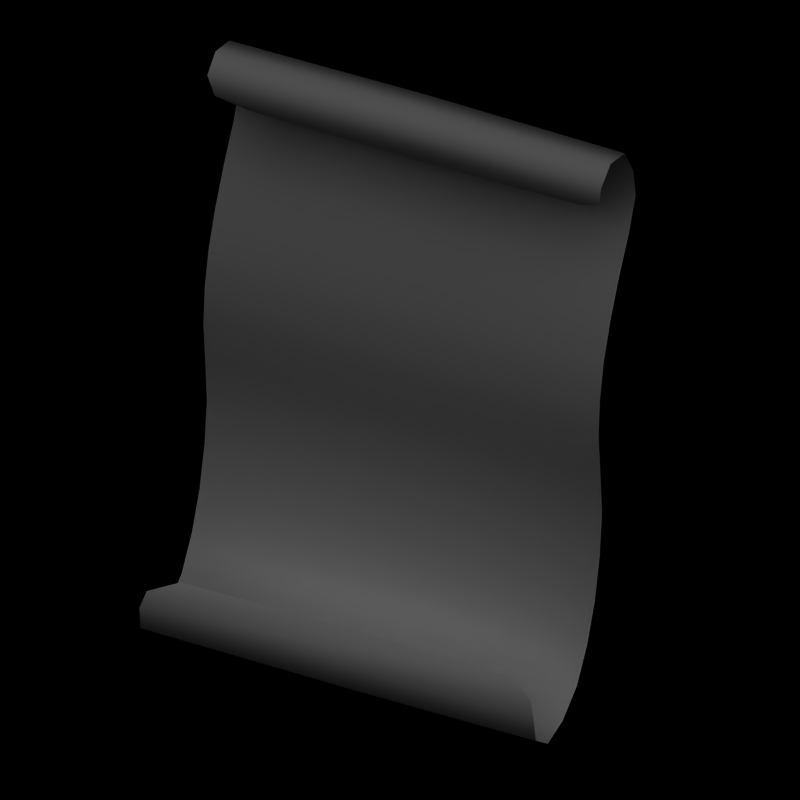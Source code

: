 # Source: scroll.blend  (saved by Blender 2.49.2; exported with 4.5.12 LTS)
import bpy
from mathutils import Matrix  # noqa: F401  (used for matrix-valued properties, if any)

bpy.ops.wm.read_factory_settings(use_empty=True)
scene = bpy.context.scene
scene.name = 'Scene'

# ---- collections
col_collection_1 = bpy.data.collections.new('Collection 1'); scene.collection.children.link(col_collection_1)

# ---- materials (node trees are filled in below, after node groups)
mat_material = bpy.data.materials.new('Material')
mat_material.alpha_threshold = 0.0
mat_material.preview_render_type = 'FLAT'
mat_material.diffuse_color = (1.0, 0.9999, 0.9999, 1.0)
mat_material.roughness = 0.5
mat_material.specular_intensity = 0.3533

# ---- material node trees

# ---- world
world_world = bpy.data.worlds.new('World'); scene.world = world_world
world_world.color = (0.0, 0.0, 0.0)
world_world.use_sun_shadow = False
world_world.sun_shadow_jitter_overblur = 0.0
world_world.cycles.sampling_method = 'MANUAL'
world_world.cycles.sample_map_resolution = 256

# ---- cameras
cam_camera_001 = bpy.data.cameras.new('Camera.001')
cam_camera_001.type = 'ORTHO'
cam_camera_001.passepartout_alpha = 0.2
cam_camera_001.clip_end = 100.0
cam_camera_001.lens = 35.0
cam_camera_001.ortho_scale = 1.5
cam_camera_001.show_passepartout = False
cam_camera_001.show_safe_areas = True
cam_camera_001.dof.focus_distance = 0.0
cam_camera_001.dof.aperture_fstop = 128.0

# ---- lights
light_lamp_001 = bpy.data.lights.new('Lamp.001', 'SUN')
light_lamp_001.transmission_factor = 0.0
light_lamp_001.angle = 1.571
light_lamp_001.energy = 1.0
light_lamp_001.shadow_buffer_clip_start = 0.5
light_lamp_001.shadow_soft_size = 1.0
light_lamp_001.shadow_cascade_max_distance = 1000.0
light_lamp_001.cycles.use_multiple_importance_sampling = False

# ---- meshes
me_plane_001 = bpy.data.meshes.new('Plane.001')
me_plane_001.from_pydata([(-0.3523, -0.1826, -0.3999), (-0.3523, 0.1166, 0.4857), (0.3523, 0.1166, 0.4857), (0.3523, -0.1826, -0.3999), (-0.4195, -0.222, -0.4548), (-0.4207, -0.1706, -0.5377), (-0.4207, -0.05257, -0.4771), (-0.4207, 0.02249, -0.3322), (-0.4207, 0.05715, -0.1535), (-0.4207, 0.04881, 0.02379), (-0.4207, 0.07431, 0.1775), (-0.4207, 0.1392, 0.3289), (-0.4207, 0.21, 0.4729), (-0.4207, 0.1704, 0.5907), (-0.4195, 0.07893, 0.5669), (0.4195, 0.07893, 0.5669), (0.4207, 0.1704, 0.5907), (0.4207, 0.21, 0.4729), (0.4207, 0.1392, 0.3289), (0.4207, 0.07431, 0.1775), (0.4207, 0.04881, 0.02379), (0.4207, 0.05715, -0.1535), (0.4207, 0.02249, -0.3322), (0.4207, -0.05257, -0.4771), (0.4207, -0.1706, -0.5377), (0.4195, -0.222, -0.4548), (2.554e-08, 0.1171, 0.481), (2.554e-08, -0.1787, -0.3976), (-0.4087, -0.2119, -0.4193), (-0.4206, -0.2171, -0.5036), (-0.4207, -0.1107, -0.5217), (-0.4207, -0.01007, -0.4103), (-0.4207, 0.04487, -0.2445), (-0.4207, 0.05361, -0.06303), (-0.4207, 0.05675, 0.1022), (-0.4207, 0.1032, 0.2533), (-0.4207, 0.1806, 0.4029), (-0.4207, 0.2026, 0.5322), (-0.4206, 0.1146, 0.5995), (-0.4087, 0.08682, 0.5191), (0.4087, 0.08682, 0.5191), (0.4206, 0.1146, 0.5995), (0.4207, 0.2026, 0.5322), (0.4207, 0.1806, 0.4029), (0.4207, 0.1032, 0.2533), (0.4207, 0.05675, 0.1022), (0.4207, 0.05361, -0.06303), (0.4207, 0.04487, -0.2445), (0.4207, -0.01007, -0.4103), (0.4207, -0.1107, -0.5217), (0.4206, -0.2171, -0.5036), (0.4087, -0.2119, -0.4193), (2.554e-08, -0.2257, -0.4537), (2.554e-08, -0.1715, -0.5416), (2.554e-08, -0.05137, -0.4787), (2.554e-08, 0.0232, -0.3329), (2.554e-08, 0.05838, -0.1535), (2.554e-08, 0.04782, 0.02444), (2.554e-08, 0.07348, 0.1775), (2.554e-08, 0.1387, 0.3291), (2.554e-08, 0.2128, 0.4736), (2.554e-08, 0.1722, 0.5938), (2.554e-08, 0.07594, 0.5684), (2.554e-08, -0.212, -0.4182), (2.554e-08, -0.2187, -0.5045), (2.554e-08, -0.1105, -0.5235), (2.554e-08, -0.009434, -0.411), (2.554e-08, 0.04552, -0.2447), (2.554e-08, 0.05369, -0.0628), (2.554e-08, 0.05613, 0.1024), (2.554e-08, 0.1027, 0.2533), (2.554e-08, 0.1814, 0.4031), (2.554e-08, 0.2042, 0.5335), (2.554e-08, 0.1141, 0.6011), (2.554e-08, 0.08595, 0.5182)], [], [(28, 0, 27, 63), (4, 28, 63, 52), (63, 27, 3, 51), (52, 63, 51, 25), (50, 24, 53, 64), (25, 50, 64, 52), (64, 53, 5, 29), (52, 64, 29, 4), (49, 23, 54, 65), (24, 49, 65, 53), (65, 54, 6, 30), (53, 65, 30, 5), (48, 22, 55, 66), (23, 48, 66, 54), (66, 55, 7, 31), (54, 66, 31, 6), (47, 21, 56, 67), (22, 47, 67, 55), (67, 56, 8, 32), (55, 67, 32, 7), (46, 20, 57, 68), (21, 46, 68, 56), (68, 57, 9, 33), (56, 68, 33, 8), (45, 19, 58, 69), (20, 45, 69, 57), (69, 58, 10, 34), (57, 69, 34, 9), (44, 18, 59, 70), (19, 44, 70, 58), (70, 59, 11, 35), (58, 70, 35, 10), (43, 17, 60, 71), (18, 43, 71, 59), (71, 60, 12, 36), (59, 71, 36, 11), (42, 16, 61, 72), (17, 42, 72, 60), (72, 61, 13, 37), (60, 72, 37, 12), (41, 15, 62, 73), (16, 41, 73, 61), (73, 62, 14, 38), (61, 73, 38, 13), (40, 2, 26, 74), (15, 40, 74, 62), (74, 26, 1, 39), (62, 74, 39, 14)])
me_plane_001.polygons.foreach_set('use_smooth', [True] * 48)
_uv = me_plane_001.uv_layers.new(name='UVTex')
_uv.uv.foreach_set('vector', [-5.96e-08, 0.04167, -5.96e-08, 3.576e-07, 0.5, 1.192e-07, 0.5, 0.04167, -5.96e-08, 0.08333, -5.96e-08, 0.04167, 0.5, 0.04167, 0.5, 0.08333, 0.5, 0.04167, 0.5, 1.192e-07, 1.0, 0.0, 1.0, 0.04167, 0.5, 0.08333, 0.5, 0.04167, 1.0, 0.04167, 1.0, 0.08333, 1.0, 0.125, 1.0, 0.1667, 0.5, 0.1667, 0.5, 0.125, 1.0, 0.08333, 1.0, 0.125, 0.5, 0.125, 0.5, 0.08333, 0.5, 0.125, 0.5, 0.1667, 0.0, 0.1667, 0.0, 0.125, 0.5, 0.08333, 0.5, 0.125, 0.0, 0.125, -5.96e-08, 0.08333, 1.0, 0.2083, 1.0, 0.25, 0.5, 0.25, 0.5, 0.2083, 1.0, 0.1667, 1.0, 0.2083, 0.5, 0.2083, 0.5, 0.1667, 0.5, 0.2083, 0.5, 0.25, 0.0, 0.25, -5.96e-08, 0.2083, 0.5, 0.1667, 0.5, 0.2083, -5.96e-08, 0.2083, 0.0, 0.1667, 1.0, 0.2917, 1.0, 0.3333, 0.5, 0.3333, 0.5, 0.2917, 1.0, 0.25, 1.0, 0.2917, 0.5, 0.2917, 0.5, 0.25, 0.5, 0.2917, 0.5, 0.3333, 0.0, 0.3333, 0.0, 0.2917, 0.5, 0.25, 0.5, 0.2917, 0.0, 0.2917, 0.0, 0.25, 1.0, 0.375, 1.0, 0.4167, 0.5, 0.4167, 0.5, 0.375, 1.0, 0.3333, 1.0, 0.375, 0.5, 0.375, 0.5, 0.3333, 0.5, 0.375, 0.5, 0.4167, 5.96e-08, 0.4167, 5.96e-08, 0.375, 0.5, 0.3333, 0.5, 0.375, 5.96e-08, 0.375, 0.0, 0.3333, 1.0, 0.4583, 1.0, 0.5, 0.5, 0.5, 0.5, 0.4583, 1.0, 0.4167, 1.0, 0.4583, 0.5, 0.4583, 0.5, 0.4167, 0.5, 0.4583, 0.5, 0.5, 5.96e-08, 0.5, 5.96e-08, 0.4583, 0.5, 0.4167, 0.5, 0.4583, 5.96e-08, 0.4583, 5.96e-08, 0.4167, 1.0, 0.5417, 1.0, 0.5833, 0.5, 0.5833, 0.5, 0.5417, 1.0, 0.5, 1.0, 0.5417, 0.5, 0.5417, 0.5, 0.5, 0.5, 0.5417, 0.5, 0.5833, 5.96e-08, 0.5833, 5.96e-08, 0.5417, 0.5, 0.5, 0.5, 0.5417, 5.96e-08, 0.5417, 5.96e-08, 0.5, 1.0, 0.625, 1.0, 0.6667, 0.5, 0.6667, 0.5, 0.625, 1.0, 0.5833, 1.0, 0.625, 0.5, 0.625, 0.5, 0.5833, 0.5, 0.625, 0.5, 0.6667, 1.192e-07, 0.6667, 1.192e-07, 0.625, 0.5, 0.5833, 0.5, 0.625, 1.192e-07, 0.625, 5.96e-08, 0.5833, 1.0, 0.7083, 1.0, 0.75, 0.5, 0.75, 0.5, 0.7083, 1.0, 0.6667, 1.0, 0.7083, 0.5, 0.7083, 0.5, 0.6667, 0.5, 0.7083, 0.5, 0.75, 1.192e-07, 0.75, 5.96e-08, 0.7083, 0.5, 0.6667, 0.5, 0.7083, 5.96e-08, 0.7083, 1.192e-07, 0.6667, 1.0, 0.7917, 1.0, 0.8333, 0.5, 0.8333, 0.5, 0.7917, 1.0, 0.75, 1.0, 0.7917, 0.5, 0.7917, 0.5, 0.75, 0.5, 0.7917, 0.5, 0.8333, 1.192e-07, 0.8333, 1.192e-07, 0.7917, 0.5, 0.75, 0.5, 0.7917, 1.192e-07, 0.7917, 1.192e-07, 0.75, 1.0, 0.875, 1.0, 0.9167, 0.5, 0.9167, 0.5, 0.875, 1.0, 0.8333, 1.0, 0.875, 0.5, 0.875, 0.5, 0.8333, 0.5, 0.875, 0.5, 0.9167, 1.192e-07, 0.9167, 1.788e-07, 0.875, 0.5, 0.8333, 0.5, 0.875, 1.788e-07, 0.875, 1.192e-07, 0.8333, 1.0, 0.9583, 1.0, 1.0, 0.5, 1.0, 0.5, 0.9583, 1.0, 0.9167, 1.0, 0.9583, 0.5, 0.9583, 0.5, 0.9167, 0.5, 0.9583, 0.5, 1.0, 1.192e-07, 1.0, 5.96e-08, 0.9583, 0.5, 0.9167, 0.5, 0.9583, 5.96e-08, 0.9583, 1.192e-07, 0.9167])
me_plane_001.materials.append(mat_material)
me_plane_001.use_remesh_preserve_volume = False
me_plane_001.use_remesh_preserve_attributes = False
me_plane_001.use_mirror_vertex_groups = False
me_plane_001.update()

# ---- objects
ob_plane = bpy.data.objects.new('Plane', me_plane_001)
ob_camera = bpy.data.objects.new('Camera', cam_camera_001)
ob_lamp = bpy.data.objects.new('Lamp', light_lamp_001)

# ---- transforms, parenting, visibility, modifiers, constraints
ob_plane.location = (0.0, 0.0, 0.0)
ob_plane.lock_rotations_4d = False
ob_plane.empty_display_type = 'ARROWS'
ob_plane.lineart.crease_threshold = 0.0
ob_camera.location = (3.665, -6.635, 5.064)
ob_camera.rotation_euler = (0.9825, 0.01468, 0.4921)
ob_camera.lock_rotations_4d = False
ob_camera.empty_display_type = 'ARROWS'
ob_camera.lineart.crease_threshold = 0.0
ob_lamp.location = (2.5, -5.0, 7.5)
ob_lamp.rotation_euler = (0.4847, 0.4381, -0.2138)
ob_lamp.lock_rotations_4d = False
ob_lamp.empty_display_type = 'ARROWS'
ob_lamp.lineart.crease_threshold = 0.0

# ---- collection membership
col_collection_1.objects.link(ob_plane)
col_collection_1.objects.link(ob_camera)
col_collection_1.objects.link(ob_lamp)

# ---- scene / render settings (as saved in the file)
scene.camera = ob_camera
scene.frame_start = 1; scene.frame_end = 250; scene.frame_set(1)
scene.render.engine = 'BLENDER_EEVEE_NEXT'
scene.render.image_settings.color_mode = 'RGB'
scene.render.image_settings.compression = 90
scene.render.resolution_x = 120
scene.render.resolution_y = 120
scene.render.resolution_percentage = 25
scene.render.pixel_aspect_x = 100.0
scene.render.pixel_aspect_y = 100.0
scene.render.fps = 25
scene.render.dither_intensity = 0.0
scene.render.use_compositing = False
scene.render.use_sequencer = False
scene.render.bake_margin = 2
scene.render.bake_bias = 0.0
scene.render.use_stamp_time = False
scene.render.use_stamp_date = False
scene.render.use_stamp_frame = False
scene.render.use_stamp_camera = False
scene.render.use_stamp_scene = False
scene.render.use_stamp_filename = False
scene.render.use_stamp_render_time = False
scene.render.stamp_font_size = 0
scene.cycles.use_denoising = False
scene.cycles.samples = 10
scene.cycles.sampling_pattern = 'TABULATED_SOBOL'
scene.cycles.light_sampling_threshold = 0.0
scene.cycles.use_adaptive_sampling = False
scene.cycles.use_light_tree = False
scene.cycles.blur_glossy = 0.0
scene.cycles.volume_bounces = 1
scene.cycles.pixel_filter_type = 'GAUSSIAN'
scene.cycles.sample_clamp_indirect = 0.0
scene.view_settings.view_transform = 'Raw'
bpy.context.view_layer.update()
